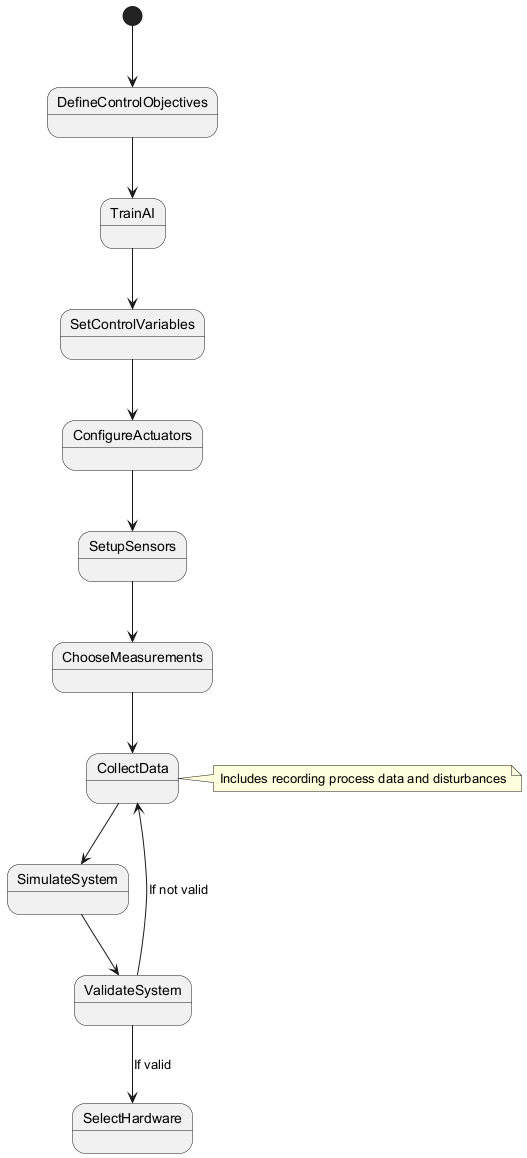

The diagram above was rendered by PlantUML. Its source (embedded in the PNG):
@startuml
[*] --> DefineControlObjectives

DefineControlObjectives --> TrainAI
TrainAI --> SetControlVariables
SetControlVariables --> ConfigureActuators
ConfigureActuators --> SetupSensors
SetupSensors --> ChooseMeasurements
ChooseMeasurements --> CollectData
CollectData --> SimulateSystem
SimulateSystem --> ValidateSystem

ValidateSystem --> SelectHardware : If valid
ValidateSystem --> CollectData : If not valid

note right of CollectData
Includes recording process data and disturbances
end note

@enduml